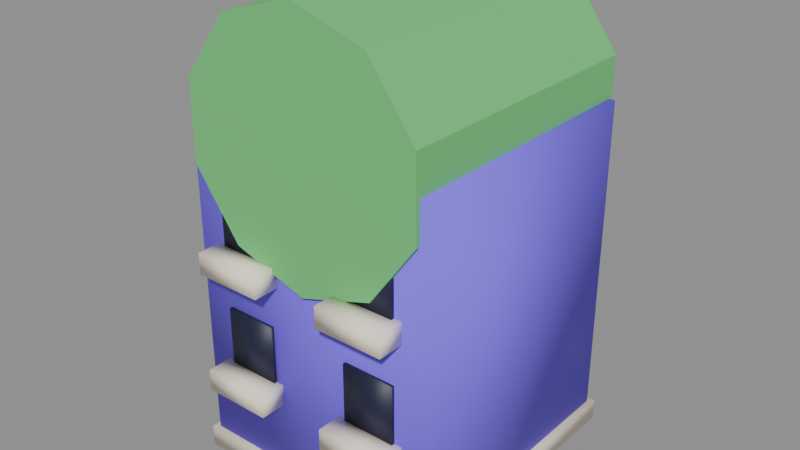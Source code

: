 # Source: building_c.blend  (saved by Blender 5.2.45; exported with 4.5.12 LTS)
import bpy
from mathutils import Matrix  # noqa: F401  (used for matrix-valued properties, if any)

bpy.ops.wm.read_factory_settings(use_empty=True)
scene = bpy.context.scene
scene.name = 'Scene'

# ---- materials (node trees are filled in below, after node groups)
mat_m_violet = bpy.data.materials.new('M_Violet')
mat_m_mintgreen = bpy.data.materials.new('M_MintGreen')
mat_m_cream = bpy.data.materials.new('M_Cream')
mat_m_deepnavy = bpy.data.materials.new('M_DeepNavy')

# ---- material node trees
mat_m_violet.use_nodes = True; mat_m_violet.node_tree.nodes.clear()
_N = mat_m_violet.node_tree.nodes; _L = mat_m_violet.node_tree.links
n0 = _N.new('ShaderNodeBsdfPrincipled'); n0.name = 'Principled BSDF'; n0.location = (-200, 100)
n0.inputs[0].default_value = (0.2016, 0.107, 1.0, 1.0)
n0.inputs[2].default_value = 0.8
n0.inputs[10].default_value = 0.005
n1 = _N.new('ShaderNodeOutputMaterial'); n1.name = 'Material Output'; n1.location = (200, 100)
_L.new(n0.outputs[0], n1.inputs[0])
n1.is_active_output = True
mat_m_mintgreen.use_nodes = True; mat_m_mintgreen.node_tree.nodes.clear()
_N = mat_m_mintgreen.node_tree.nodes; _L = mat_m_mintgreen.node_tree.links
n0 = _N.new('ShaderNodeBsdfPrincipled'); n0.name = 'Principled BSDF'; n0.location = (-200, 100)
n0.inputs[0].default_value = (0.147, 0.5972, 0.1845, 1.0)
n0.inputs[2].default_value = 0.7
n0.inputs[10].default_value = 0.005
n1 = _N.new('ShaderNodeOutputMaterial'); n1.name = 'Material Output'; n1.location = (200, 100)
_L.new(n0.outputs[0], n1.inputs[0])
n1.is_active_output = True
mat_m_cream.use_nodes = True; mat_m_cream.node_tree.nodes.clear()
_N = mat_m_cream.node_tree.nodes; _L = mat_m_cream.node_tree.links
n0 = _N.new('ShaderNodeBsdfPrincipled'); n0.name = 'Principled BSDF'; n0.location = (-200, 100)
n0.inputs[0].default_value = (1.0, 0.9047, 0.7454, 1.0)
n0.inputs[2].default_value = 0.8
n0.inputs[10].default_value = 0.005
n1 = _N.new('ShaderNodeOutputMaterial'); n1.name = 'Material Output'; n1.location = (200, 100)
_L.new(n0.outputs[0], n1.inputs[0])
n1.is_active_output = True
mat_m_deepnavy.use_nodes = True; mat_m_deepnavy.node_tree.nodes.clear()
_N = mat_m_deepnavy.node_tree.nodes; _L = mat_m_deepnavy.node_tree.links
n0 = _N.new('ShaderNodeBsdfPrincipled'); n0.name = 'Principled BSDF'; n0.location = (-200, 100)
n0.inputs[0].default_value = (0.01096, 0.0137, 0.04374, 1.0)
n0.inputs[10].default_value = 0.005
n1 = _N.new('ShaderNodeOutputMaterial'); n1.name = 'Material Output'; n1.location = (200, 100)
_L.new(n0.outputs[0], n1.inputs[0])
n1.is_active_output = True

# ---- meshes
me_cube = bpy.data.meshes.new('Cube')
me_cube.from_pydata([(-2.4, -2.5, 0.0), (-2.4, -2.5, 6.5), (-2.4, 2.5, 0.0), (-2.4, 2.5, 6.5), (2.4, -2.5, 0.0), (2.4, -2.5, 6.5), (2.4, 2.5, 0.0), (2.4, 2.5, 6.5), (0.0, 2.6, 8.9), (0.0, -2.6, 8.9), (1.411, 2.6, 8.442), (1.411, -2.6, 8.442), (2.283, 2.6, 7.242), (2.283, -2.6, 7.242), (2.283, 2.6, 5.758), (2.283, -2.6, 5.758), (1.411, 2.6, 4.558), (1.411, -2.6, 4.558), (0.0, 2.6, 4.1), (0.0, -2.6, 4.1), (-1.411, 2.6, 4.558), (-1.411, -2.6, 4.558), (-2.283, 2.6, 5.758), (-2.283, -2.6, 5.758), (-2.283, 2.6, 7.242), (-2.283, -2.6, 7.242), (-1.411, 2.6, 8.442), (-1.411, -2.6, 8.442), (-2.5, -2.6, 0.0), (-2.5, -2.6, 0.4), (-2.5, 2.6, 0.0), (-2.5, 2.6, 0.4), (2.5, -2.6, 0.0), (2.5, -2.6, 0.4), (2.5, 2.6, 0.0), (2.5, 2.6, 0.4), (-1.8, -2.56, 1.8), (-1.8, -2.56, 3.2), (-1.8, -2.48, 1.8), (-1.8, -2.48, 3.2), (-0.8, -2.56, 1.8), (-0.8, -2.56, 3.2), (-0.8, -2.48, 1.8), (-0.8, -2.48, 3.2), (-1.95, -3.0, 1.7), (-1.95, -3.0, 2.1), (-1.95, -2.5, 1.7), (-1.95, -2.5, 2.1), (-0.65, -3.0, 1.7), (-0.65, -3.0, 2.1), (-0.65, -2.5, 1.7), (-0.65, -2.5, 2.1), (-1.8, -2.56, 4.1), (-1.8, -2.56, 5.5), (-1.8, -2.48, 4.1), (-1.8, -2.48, 5.5), (-0.8, -2.56, 4.1), (-0.8, -2.56, 5.5), (-0.8, -2.48, 4.1), (-0.8, -2.48, 5.5), (-1.95, -3.0, 4.0), (-1.95, -3.0, 4.4), (-1.95, -2.5, 4.0), (-1.95, -2.5, 4.4), (-0.65, -3.0, 4.0), (-0.65, -3.0, 4.4), (-0.65, -2.5, 4.0), (-0.65, -2.5, 4.4), (0.8, -2.56, 1.8), (0.8, -2.56, 3.2), (0.8, -2.48, 1.8), (0.8, -2.48, 3.2), (1.8, -2.56, 1.8), (1.8, -2.56, 3.2), (1.8, -2.48, 1.8), (1.8, -2.48, 3.2), (0.65, -3.0, 1.7), (0.65, -3.0, 2.1), (0.65, -2.5, 1.7), (0.65, -2.5, 2.1), (1.95, -3.0, 1.7), (1.95, -3.0, 2.1), (1.95, -2.5, 1.7), (1.95, -2.5, 2.1), (0.8, -2.56, 4.1), (0.8, -2.56, 5.5), (0.8, -2.48, 4.1), (0.8, -2.48, 5.5), (1.8, -2.56, 4.1), (1.8, -2.56, 5.5), (1.8, -2.48, 4.1), (1.8, -2.48, 5.5), (0.65, -3.0, 4.0), (0.65, -3.0, 4.4), (0.65, -2.5, 4.0), (0.65, -2.5, 4.4), (1.95, -3.0, 4.0), (1.95, -3.0, 4.4), (1.95, -2.5, 4.0), (1.95, -2.5, 4.4)], [], [(0, 1, 3, 2), (2, 3, 7, 6), (6, 7, 5, 4), (4, 5, 1, 0), (2, 6, 4, 0), (7, 3, 1, 5), (8, 9, 11, 10), (10, 11, 13, 12), (12, 13, 15, 14), (14, 15, 17, 16), (16, 17, 19, 18), (18, 19, 21, 20), (20, 21, 23, 22), (22, 23, 25, 24), (11, 9, 27, 25, 23, 21, 19, 17, 15, 13), (24, 25, 27, 26), (26, 27, 9, 8), (8, 10, 12, 14, 16, 18, 20, 22, 24, 26), (28, 29, 31, 30), (30, 31, 35, 34), (34, 35, 33, 32), (32, 33, 29, 28), (30, 34, 32, 28), (35, 31, 29, 33), (36, 37, 39, 38), (38, 39, 43, 42), (42, 43, 41, 40), (40, 41, 37, 36), (38, 42, 40, 36), (43, 39, 37, 41), (44, 45, 47, 46), (46, 47, 51, 50), (50, 51, 49, 48), (48, 49, 45, 44), (46, 50, 48, 44), (51, 47, 45, 49), (52, 53, 55, 54), (54, 55, 59, 58), (58, 59, 57, 56), (56, 57, 53, 52), (54, 58, 56, 52), (59, 55, 53, 57), (60, 61, 63, 62), (62, 63, 67, 66), (66, 67, 65, 64), (64, 65, 61, 60), (62, 66, 64, 60), (67, 63, 61, 65), (68, 69, 71, 70), (70, 71, 75, 74), (74, 75, 73, 72), (72, 73, 69, 68), (70, 74, 72, 68), (75, 71, 69, 73), (76, 77, 79, 78), (78, 79, 83, 82), (82, 83, 81, 80), (80, 81, 77, 76), (78, 82, 80, 76), (83, 79, 77, 81), (84, 85, 87, 86), (86, 87, 91, 90), (90, 91, 89, 88), (88, 89, 85, 84), (86, 90, 88, 84), (91, 87, 85, 89), (92, 93, 95, 94), (94, 95, 99, 98), (98, 99, 97, 96), (96, 97, 93, 92), (94, 98, 96, 92), (99, 95, 93, 97)])
me_cube.polygons.foreach_set('use_smooth', [1, 1, 1, 1, 1, 1, 0, 0, 0, 0, 0, 0, 0, 0, 0, 0, 0, 0, 1, 1, 1, 1, 1, 1, 1, 1, 1, 1, 1, 1, 1, 1, 1, 1, 1, 1, 1, 1, 1, 1, 1, 1, 1, 1, 1, 1, 1, 1, 1, 1, 1, 1, 1, 1, 1, 1, 1, 1, 1, 1, 1, 1, 1, 1, 1, 1, 1, 1, 1, 1, 1, 1])
me_cube.polygons.foreach_set('material_index', [0, 0, 0, 0, 0, 0, 1, 1, 1, 1, 1, 1, 1, 1, 1, 1, 1, 1, 2, 2, 2, 2, 2, 2, 3, 3, 3, 3, 3, 3, 2, 2, 2, 2, 2, 2, 3, 3, 3, 3, 3, 3, 2, 2, 2, 2, 2, 2, 3, 3, 3, 3, 3, 3, 2, 2, 2, 2, 2, 2, 3, 3, 3, 3, 3, 3, 2, 2, 2, 2, 2, 2])
_uv = me_cube.uv_layers.new(name='UVMap')
_uv.uv.foreach_set('vector', [0.375, 0.0, 0.625, 0.0, 0.625, 0.25, 0.375, 0.25, 0.375, 0.25, 0.625, 0.25, 0.625, 0.5, 0.375, 0.5, 0.375, 0.5, 0.625, 0.5, 0.625, 0.75, 0.375, 0.75, 0.375, 0.75, 0.625, 0.75, 0.625, 1.0, 0.375, 1.0, 0.125, 0.5, 0.375, 0.5, 0.375, 0.75, 0.125, 0.75, 0.625, 0.5, 0.875, 0.5, 0.875, 0.75, 0.625, 0.75, 1.0, 0.5, 1.0, 1.0, 0.9, 1.0, 0.9, 0.5, 0.9, 0.5, 0.9, 1.0, 0.8, 1.0, 0.8, 0.5, 0.8, 0.5, 0.8, 1.0, 0.7, 1.0, 0.7, 0.5, 0.7, 0.5, 0.7, 1.0, 0.6, 1.0, 0.6, 0.5, 0.6, 0.5, 0.6, 1.0, 0.5, 1.0, 0.5, 0.5, 0.5, 0.5, 0.5, 1.0, 0.4, 1.0, 0.4, 0.5, 0.4, 0.5, 0.4, 1.0, 0.3, 1.0, 0.3, 0.5, 0.3, 0.5, 0.3, 1.0, 0.2, 1.0, 0.2, 0.5, 0.3911, 0.4442, 0.25, 0.49, 0.1089, 0.4442, 0.02175, 0.3242, 0.02175, 0.1758, 0.1089, 0.05584, 0.25, 0.01, 0.3911, 0.05584, 0.4783, 0.1758, 0.4783, 0.3242, 0.2, 0.5, 0.2, 1.0, 0.1, 1.0, 0.1, 0.5, 0.1, 0.5, 0.1, 1.0, -7.451e-08, 1.0, -7.451e-08, 0.5, 0.75, 0.49, 0.8911, 0.4442, 0.9783, 0.3242, 0.9783, 0.1758, 0.8911, 0.05584, 0.75, 0.01, 0.6089, 0.05584, 0.5217, 0.1758, 0.5217, 0.3242, 0.6089, 0.4442, 0.375, 0.0, 0.625, 0.0, 0.625, 0.25, 0.375, 0.25, 0.375, 0.25, 0.625, 0.25, 0.625, 0.5, 0.375, 0.5, 0.375, 0.5, 0.625, 0.5, 0.625, 0.75, 0.375, 0.75, 0.375, 0.75, 0.625, 0.75, 0.625, 1.0, 0.375, 1.0, 0.125, 0.5, 0.375, 0.5, 0.375, 0.75, 0.125, 0.75, 0.625, 0.5, 0.875, 0.5, 0.875, 0.75, 0.625, 0.75, 0.375, 0.0, 0.625, 0.0, 0.625, 0.25, 0.375, 0.25, 0.375, 0.25, 0.625, 0.25, 0.625, 0.5, 0.375, 0.5, 0.375, 0.5, 0.625, 0.5, 0.625, 0.75, 0.375, 0.75, 0.375, 0.75, 0.625, 0.75, 0.625, 1.0, 0.375, 1.0, 0.125, 0.5, 0.375, 0.5, 0.375, 0.75, 0.125, 0.75, 0.625, 0.5, 0.875, 0.5, 0.875, 0.75, 0.625, 0.75, 0.375, 0.0, 0.625, 0.0, 0.625, 0.25, 0.375, 0.25, 0.375, 0.25, 0.625, 0.25, 0.625, 0.5, 0.375, 0.5, 0.375, 0.5, 0.625, 0.5, 0.625, 0.75, 0.375, 0.75, 0.375, 0.75, 0.625, 0.75, 0.625, 1.0, 0.375, 1.0, 0.125, 0.5, 0.375, 0.5, 0.375, 0.75, 0.125, 0.75, 0.625, 0.5, 0.875, 0.5, 0.875, 0.75, 0.625, 0.75, 0.375, 0.0, 0.625, 0.0, 0.625, 0.25, 0.375, 0.25, 0.375, 0.25, 0.625, 0.25, 0.625, 0.5, 0.375, 0.5, 0.375, 0.5, 0.625, 0.5, 0.625, 0.75, 0.375, 0.75, 0.375, 0.75, 0.625, 0.75, 0.625, 1.0, 0.375, 1.0, 0.125, 0.5, 0.375, 0.5, 0.375, 0.75, 0.125, 0.75, 0.625, 0.5, 0.875, 0.5, 0.875, 0.75, 0.625, 0.75, 0.375, 0.0, 0.625, 0.0, 0.625, 0.25, 0.375, 0.25, 0.375, 0.25, 0.625, 0.25, 0.625, 0.5, 0.375, 0.5, 0.375, 0.5, 0.625, 0.5, 0.625, 0.75, 0.375, 0.75, 0.375, 0.75, 0.625, 0.75, 0.625, 1.0, 0.375, 1.0, 0.125, 0.5, 0.375, 0.5, 0.375, 0.75, 0.125, 0.75, 0.625, 0.5, 0.875, 0.5, 0.875, 0.75, 0.625, 0.75, 0.375, 0.0, 0.625, 0.0, 0.625, 0.25, 0.375, 0.25, 0.375, 0.25, 0.625, 0.25, 0.625, 0.5, 0.375, 0.5, 0.375, 0.5, 0.625, 0.5, 0.625, 0.75, 0.375, 0.75, 0.375, 0.75, 0.625, 0.75, 0.625, 1.0, 0.375, 1.0, 0.125, 0.5, 0.375, 0.5, 0.375, 0.75, 0.125, 0.75, 0.625, 0.5, 0.875, 0.5, 0.875, 0.75, 0.625, 0.75, 0.375, 0.0, 0.625, 0.0, 0.625, 0.25, 0.375, 0.25, 0.375, 0.25, 0.625, 0.25, 0.625, 0.5, 0.375, 0.5, 0.375, 0.5, 0.625, 0.5, 0.625, 0.75, 0.375, 0.75, 0.375, 0.75, 0.625, 0.75, 0.625, 1.0, 0.375, 1.0, 0.125, 0.5, 0.375, 0.5, 0.375, 0.75, 0.125, 0.75, 0.625, 0.5, 0.875, 0.5, 0.875, 0.75, 0.625, 0.75, 0.375, 0.0, 0.625, 0.0, 0.625, 0.25, 0.375, 0.25, 0.375, 0.25, 0.625, 0.25, 0.625, 0.5, 0.375, 0.5, 0.375, 0.5, 0.625, 0.5, 0.625, 0.75, 0.375, 0.75, 0.375, 0.75, 0.625, 0.75, 0.625, 1.0, 0.375, 1.0, 0.125, 0.5, 0.375, 0.5, 0.375, 0.75, 0.125, 0.75, 0.625, 0.5, 0.875, 0.5, 0.875, 0.75, 0.625, 0.75, 0.375, 0.0, 0.625, 0.0, 0.625, 0.25, 0.375, 0.25, 0.375, 0.25, 0.625, 0.25, 0.625, 0.5, 0.375, 0.5, 0.375, 0.5, 0.625, 0.5, 0.625, 0.75, 0.375, 0.75, 0.375, 0.75, 0.625, 0.75, 0.625, 1.0, 0.375, 1.0, 0.125, 0.5, 0.375, 0.5, 0.375, 0.75, 0.125, 0.75, 0.625, 0.5, 0.875, 0.5, 0.875, 0.75, 0.625, 0.75])
me_cube.materials.append(mat_m_violet)
me_cube.materials.append(mat_m_mintgreen)
me_cube.materials.append(mat_m_cream)
me_cube.materials.append(mat_m_deepnavy)
me_cube.update()

# ---- objects
ob_building_c = bpy.data.objects.new('building_c', me_cube)

# ---- transforms, parenting, visibility, modifiers, constraints
ob_building_c.location = (0.0, 0.0, 0.0)

# ---- collection membership
scene.collection.objects.link(ob_building_c)

# ---- scene / render settings (as saved in the file)
scene.frame_start = 1; scene.frame_end = 250; scene.frame_set(1)
scene.render.engine = 'BLENDER_EEVEE_NEXT'
scene.render.bake_bias = 0.0
scene.render.bake_samples = 0
scene.render.compositor_device = 'GPU'
scene.eevee.use_volume_custom_range = False
scene.eevee.fast_gi_thickness_near = 0.1
scene.eevee.fast_gi_thickness_far = 0.0
scene.eevee.ray_tracing_options.screen_trace_thickness = 0.1
bpy.context.view_layer.update()

# ---- added for rendering (the .blend has no active camera and no usable light): camera, sun + grey world if the file has none
cam_auto = bpy.data.cameras.new('AutoCamera')
cam_auto.lens = 50.0
cam_auto.sensor_width = 36.0
cam_auto.clip_end = 1000.0
ob_auto_camera = bpy.data.objects.new('AutoCamera', cam_auto)
scene.collection.objects.link(ob_auto_camera)
ob_auto_camera.location = (10.7728, -13.1274, 13.0683)
ob_auto_camera.rotation_euler = (1.09748, -7.21219e-08, 0.694738)
scene.camera = ob_auto_camera
light_auto_sun = bpy.data.lights.new('AutoSun', 'SUN')
light_auto_sun.energy = 3.0
light_auto_sun.angle = 0.0523599
ob_auto_sun = bpy.data.objects.new('AutoSun', light_auto_sun)
scene.collection.objects.link(ob_auto_sun)
ob_auto_sun.rotation_euler = (0.872665, 0.174533, 0.523599)
if scene.world is None:
    world_auto = bpy.data.worlds.new('AutoWorld')
    world_auto.color = (0.3, 0.3, 0.3)
    scene.world = world_auto
bpy.context.view_layer.update()
